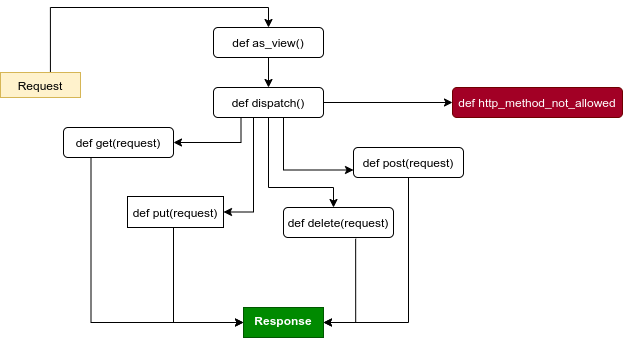

The diagram above was exported from draw.io. Its source (the exported page's mxGraphModel, read from the mxfile embedded in the PNG):
<mxGraphModel dx="945" dy="568" grid="1" gridSize="10" guides="1" tooltips="1" connect="1" arrows="1" fold="1" page="1" pageScale="1" pageWidth="850" pageHeight="1100" math="0" shadow="0">
  <root>
    <mxCell id="0" />
    <mxCell id="1" parent="0" />
    <mxCell id="MVOJKly-62Xdzw-BHwHs-23" style="edgeStyle=orthogonalEdgeStyle;rounded=0;orthogonalLoop=1;jettySize=auto;html=1;exitX=0.624;exitY=0.011;exitDx=0;exitDy=0;entryX=0.5;entryY=0;entryDx=0;entryDy=0;exitPerimeter=0;" edge="1" parent="1" source="MVOJKly-62Xdzw-BHwHs-37" target="MVOJKly-62Xdzw-BHwHs-13">
      <mxGeometry relative="1" as="geometry">
        <mxPoint x="151" y="127" as="sourcePoint" />
      </mxGeometry>
    </mxCell>
    <mxCell id="MVOJKly-62Xdzw-BHwHs-24" value="" style="edgeStyle=orthogonalEdgeStyle;rounded=0;orthogonalLoop=1;jettySize=auto;html=1;" edge="1" parent="1" source="MVOJKly-62Xdzw-BHwHs-13" target="MVOJKly-62Xdzw-BHwHs-14">
      <mxGeometry relative="1" as="geometry" />
    </mxCell>
    <mxCell id="MVOJKly-62Xdzw-BHwHs-13" value="def as_view()" style="rounded=1;whiteSpace=wrap;html=1;" vertex="1" parent="1">
      <mxGeometry x="301" y="77" width="110" height="30" as="geometry" />
    </mxCell>
    <mxCell id="MVOJKly-62Xdzw-BHwHs-26" style="edgeStyle=orthogonalEdgeStyle;rounded=0;orthogonalLoop=1;jettySize=auto;html=1;exitX=0.25;exitY=1;exitDx=0;exitDy=0;entryX=1;entryY=0.5;entryDx=0;entryDy=0;" edge="1" parent="1" source="MVOJKly-62Xdzw-BHwHs-14" target="MVOJKly-62Xdzw-BHwHs-15">
      <mxGeometry relative="1" as="geometry" />
    </mxCell>
    <mxCell id="MVOJKly-62Xdzw-BHwHs-28" style="edgeStyle=orthogonalEdgeStyle;rounded=0;orthogonalLoop=1;jettySize=auto;html=1;exitX=0.75;exitY=1;exitDx=0;exitDy=0;entryX=0;entryY=0.75;entryDx=0;entryDy=0;" edge="1" parent="1" source="MVOJKly-62Xdzw-BHwHs-14" target="MVOJKly-62Xdzw-BHwHs-16">
      <mxGeometry relative="1" as="geometry">
        <Array as="points">
          <mxPoint x="371" y="167" />
          <mxPoint x="371" y="220" />
        </Array>
      </mxGeometry>
    </mxCell>
    <mxCell id="MVOJKly-62Xdzw-BHwHs-31" style="edgeStyle=orthogonalEdgeStyle;rounded=0;orthogonalLoop=1;jettySize=auto;html=1;exitX=0.5;exitY=1;exitDx=0;exitDy=0;entryX=1;entryY=0.5;entryDx=0;entryDy=0;" edge="1" parent="1" source="MVOJKly-62Xdzw-BHwHs-14" target="MVOJKly-62Xdzw-BHwHs-17">
      <mxGeometry relative="1" as="geometry">
        <Array as="points">
          <mxPoint x="341" y="167" />
          <mxPoint x="341" y="262" />
        </Array>
      </mxGeometry>
    </mxCell>
    <mxCell id="MVOJKly-62Xdzw-BHwHs-34" style="edgeStyle=orthogonalEdgeStyle;rounded=0;orthogonalLoop=1;jettySize=auto;html=1;exitX=0.5;exitY=1;exitDx=0;exitDy=0;" edge="1" parent="1" source="MVOJKly-62Xdzw-BHwHs-14" target="MVOJKly-62Xdzw-BHwHs-18">
      <mxGeometry relative="1" as="geometry">
        <Array as="points">
          <mxPoint x="356" y="237" />
          <mxPoint x="421" y="237" />
        </Array>
      </mxGeometry>
    </mxCell>
    <mxCell id="MVOJKly-62Xdzw-BHwHs-48" style="edgeStyle=orthogonalEdgeStyle;rounded=0;orthogonalLoop=1;jettySize=auto;html=1;" edge="1" parent="1" source="MVOJKly-62Xdzw-BHwHs-14">
      <mxGeometry relative="1" as="geometry">
        <mxPoint x="540" y="152" as="targetPoint" />
      </mxGeometry>
    </mxCell>
    <mxCell id="MVOJKly-62Xdzw-BHwHs-14" value="def dispatch()" style="rounded=1;whiteSpace=wrap;html=1;" vertex="1" parent="1">
      <mxGeometry x="301" y="137" width="110" height="30" as="geometry" />
    </mxCell>
    <mxCell id="MVOJKly-62Xdzw-BHwHs-53" style="edgeStyle=orthogonalEdgeStyle;rounded=0;orthogonalLoop=1;jettySize=auto;html=1;exitX=0.25;exitY=1;exitDx=0;exitDy=0;entryX=0;entryY=0.5;entryDx=0;entryDy=0;" edge="1" parent="1" source="MVOJKly-62Xdzw-BHwHs-15" target="MVOJKly-62Xdzw-BHwHs-49">
      <mxGeometry relative="1" as="geometry" />
    </mxCell>
    <mxCell id="MVOJKly-62Xdzw-BHwHs-15" value="def get(request)" style="rounded=1;whiteSpace=wrap;html=1;" vertex="1" parent="1">
      <mxGeometry x="151" y="177" width="110" height="30" as="geometry" />
    </mxCell>
    <mxCell id="MVOJKly-62Xdzw-BHwHs-55" style="edgeStyle=orthogonalEdgeStyle;rounded=0;orthogonalLoop=1;jettySize=auto;html=1;exitX=0.5;exitY=1;exitDx=0;exitDy=0;entryX=1;entryY=0.5;entryDx=0;entryDy=0;" edge="1" parent="1" source="MVOJKly-62Xdzw-BHwHs-16" target="MVOJKly-62Xdzw-BHwHs-49">
      <mxGeometry relative="1" as="geometry" />
    </mxCell>
    <mxCell id="MVOJKly-62Xdzw-BHwHs-16" value="def post(request)" style="rounded=1;whiteSpace=wrap;html=1;" vertex="1" parent="1">
      <mxGeometry x="441" y="197" width="110" height="30" as="geometry" />
    </mxCell>
    <mxCell id="MVOJKly-62Xdzw-BHwHs-51" style="edgeStyle=orthogonalEdgeStyle;rounded=0;orthogonalLoop=1;jettySize=auto;html=1;entryX=0;entryY=0.5;entryDx=0;entryDy=0;" edge="1" parent="1" source="MVOJKly-62Xdzw-BHwHs-17" target="MVOJKly-62Xdzw-BHwHs-49">
      <mxGeometry relative="1" as="geometry">
        <Array as="points">
          <mxPoint x="261" y="372" />
        </Array>
      </mxGeometry>
    </mxCell>
    <mxCell id="MVOJKly-62Xdzw-BHwHs-17" value="def put(request)" style="rounded=1;whiteSpace=wrap;html=1;arcSize=0;" vertex="1" parent="1">
      <mxGeometry x="215" y="246" width="96" height="31" as="geometry" />
    </mxCell>
    <mxCell id="MVOJKly-62Xdzw-BHwHs-54" style="edgeStyle=orthogonalEdgeStyle;rounded=0;orthogonalLoop=1;jettySize=auto;html=1;exitX=0.656;exitY=1.041;exitDx=0;exitDy=0;entryX=1;entryY=0.5;entryDx=0;entryDy=0;exitPerimeter=0;" edge="1" parent="1" source="MVOJKly-62Xdzw-BHwHs-18" target="MVOJKly-62Xdzw-BHwHs-49">
      <mxGeometry relative="1" as="geometry" />
    </mxCell>
    <mxCell id="MVOJKly-62Xdzw-BHwHs-18" value="def delete(request)" style="rounded=1;whiteSpace=wrap;html=1;" vertex="1" parent="1">
      <mxGeometry x="371" y="257" width="110" height="30" as="geometry" />
    </mxCell>
    <mxCell id="MVOJKly-62Xdzw-BHwHs-37" value="Request" style="rounded=0;whiteSpace=wrap;html=1;strokeColor=#d6b656;fillColor=#fff2cc;" vertex="1" parent="1">
      <mxGeometry x="88" y="122" width="80" height="25" as="geometry" />
    </mxCell>
    <mxCell id="MVOJKly-62Xdzw-BHwHs-47" value="&lt;span style=&quot;font-size: 12px&quot;&gt;def http_method_not_allowed&lt;/span&gt;" style="rounded=1;whiteSpace=wrap;html=1;strokeColor=#6F0000;fillColor=#a20025;fontColor=#ffffff;" vertex="1" parent="1">
      <mxGeometry x="540" y="137" width="170" height="30" as="geometry" />
    </mxCell>
    <mxCell id="MVOJKly-62Xdzw-BHwHs-49" value="&lt;div&gt;&lt;span&gt;&lt;font face=&quot;helvetica&quot;&gt;Response&lt;/font&gt;&lt;/span&gt;&lt;/div&gt;" style="text;whiteSpace=wrap;html=1;strokeColor=#005700;fillColor=#008a00;fontColor=#ffffff;align=center;fontStyle=1" vertex="1" parent="1">
      <mxGeometry x="331" y="357" width="80" height="30" as="geometry" />
    </mxCell>
  </root>
</mxGraphModel>